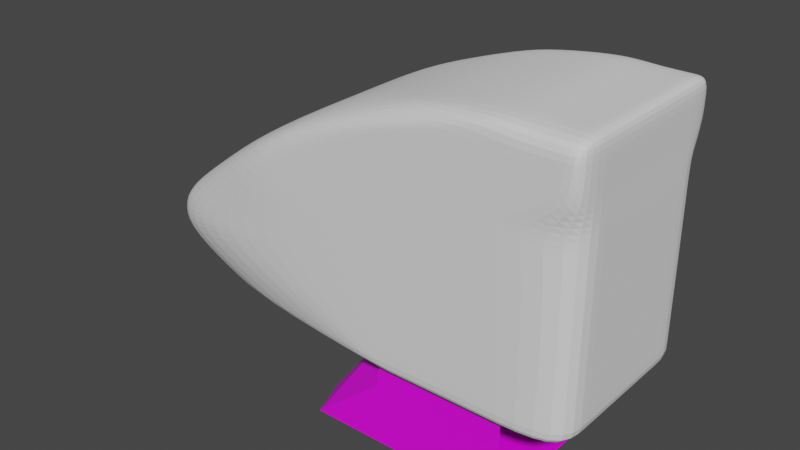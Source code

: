 # Source: ICE4.blend  (saved by Blender 2.81.16; exported with 4.5.12 LTS)
import bpy
from mathutils import Matrix  # noqa: F401  (used for matrix-valued properties, if any)

bpy.ops.wm.read_factory_settings(use_empty=True)
scene = bpy.context.scene
scene.name = 'Scene'

# ---- collections
col_collection = bpy.data.collections.new('Collection'); scene.collection.children.link(col_collection)

# ---- images (referenced by path relative to the original .blend; pixels are not part of the script)
import os
ASSET_DIR = os.environ.get("B2B_ASSET_DIR", "")  # directory of the original .blend (textures are referenced by path, not embedded)
HERE = os.path.dirname(os.path.abspath(__file__))  # packed textures are extracted next to this script under _unpacked/

def load_image(name, relpath, width, height, colorspace="sRGB"):
    """Load a texture the original file referenced (path relative to the .blend, or extracted next to this script)."""
    p = next((c for c in (os.path.join(HERE, relpath), os.path.join(ASSET_DIR, relpath)) if relpath and os.path.exists(c)), "")
    if p:
        img = bpy.data.images.load(p, check_existing=True)
        img.name = name
    else:  # same state as the original file: an image datablock whose file is absent (Cycles renders it pink)
        img = bpy.data.images.new(name, width, height)
        img.source = "FILE"
        img.filepath = "//" + (relpath or name)
    img.colorspace_settings.name = colorspace
    return img
img_driverstand_png = load_image('DriverStand.png', 'DriverStand.png', 1024, 1024, 'sRGB')

# ---- materials (node trees are filled in below, after node groups)
mat_material_001 = bpy.data.materials.new('Material.001')
mat_material_001.use_transparent_shadow = False

# ---- material node trees
mat_material_001.use_nodes = True; mat_material_001.node_tree.nodes.clear()
_N = mat_material_001.node_tree.nodes; _L = mat_material_001.node_tree.links
n0 = _N.new('ShaderNodeOutputMaterial'); n0.name = 'Material Output'; n0.location = (300, 300)
n1 = _N.new('ShaderNodeBsdfPrincipled'); n1.name = 'Principled BSDF'; n1.location = (10, 300)
n1.distribution = 'GGX'
n1.subsurface_method = 'BURLEY'
n1.inputs[3].default_value = 1.45
n1.inputs[27].default_value = (0.0, 0.0, 0.0, 1.0)
n1.inputs[28].default_value = 1.0
n2 = _N.new('ShaderNodeTexImage'); n2.name = 'Image Texture'; n2.location = (-280, 280)
n2.image = img_driverstand_png
_L.new(n1.outputs[0], n0.inputs[0])
_L.new(n2.outputs[0], n1.inputs[0])
n0.is_active_output = True

# ---- world
world_world = bpy.data.worlds.new('World'); scene.world = world_world
world_world.use_nodes = True; world_world.node_tree.nodes.clear()
_N = world_world.node_tree.nodes; _L = world_world.node_tree.links
n0 = _N.new('ShaderNodeOutputWorld'); n0.name = 'World Output'; n0.location = (300, 300)
n1 = _N.new('ShaderNodeBackground'); n1.name = 'Background'; n1.location = (10, 300)
n1.inputs[0].default_value = (0.05088, 0.05088, 0.05088, 1.0)
_L.new(n1.outputs[0], n0.inputs[0])
n0.is_active_output = True
world_world.color = (0.05088, 0.05088, 0.05088)
world_world.use_sun_shadow = False
world_world.sun_shadow_jitter_overblur = 0.0

# ---- meshes
me_cube_001 = bpy.data.meshes.new('Cube.001')
me_cube_001.from_pydata([(-2.113, -1.234, -1.0), (-0.3094, -0.8296, 1.0), (-2.113, 1.234, -1.0), (-0.3094, 0.8296, 1.0), (1.0, -1.234, -1.0), (1.0, -1.234, 1.0), (1.0, 1.234, -1.0), (1.0, 1.234, 1.0), (-1.0, -1.234, -0.05735), (-1.0, 1.234, -0.05735), (1.0, 1.234, -0.05735), (1.0, -1.234, -0.05735), (-2.351, 0.6172, -1.0), (-2.481, -5.96e-08, -1.0), (-2.351, -0.6172, -1.0), (-0.3094, -0.6172, 1.0), (-0.3094, 5.96e-08, 1.0), (-0.3094, 0.6172, 1.0), (1.0, -0.6172, -1.0), (1.0, 5.96e-08, -1.0), (1.0, 0.6172, -1.0), (1.0, 0.6172, 1.0), (1.0, -5.96e-08, 1.0), (1.0, -0.6172, 1.0), (-1.597, -0.6172, -0.05735), (-1.727, 5.96e-08, -0.05735), (-1.597, 0.6172, -0.05735), (-0.3668, -1.234, 0.8782), (-0.3668, 1.234, 0.8782), (1.0, 1.234, 0.8782), (1.0, -1.234, 0.8782), (-1.0, 1.234, 0.1753), (1.0, 1.234, 0.1753), (1.0, -1.234, 0.1753), (-1.0, -1.234, 0.1753), (-0.4342, -1.234, -0.05735), (-0.581, 1.234, -0.05735), (-0.4342, -1.234, 0.02556), (-0.581, 1.234, 0.02556), (-0.6042, 1.014, 0.8782), (-1.237, 1.014, 0.1753), (-0.6042, -1.014, 0.8782), (-0.7346, 5.96e-08, 0.8782), (-1.237, -0.7515, 0.1753)], [(31, 38), (37, 34)], [(39, 17, 3, 28), (28, 3, 7, 29), (4, 11, 35, 8, 0), (30, 5, 1, 27), (14, 18, 4, 0), (23, 15, 1, 5), (2, 9, 36, 10, 6), (12, 26, 9, 2), (0, 8, 24, 14), (14, 24, 25, 13), (13, 25, 26, 12), (7, 3, 17, 21), (21, 17, 16, 22), (22, 16, 15, 23), (2, 6, 20, 12), (12, 20, 19, 13), (13, 19, 18, 14), (27, 1, 15, 41), (41, 15, 16, 42), (42, 16, 17, 39), (34, 27, 41, 43), (33, 30, 27, 34), (31, 28, 29, 32), (40, 39, 28, 31), (26, 40, 31, 9), (9, 31, 32, 10, 36), (11, 33, 34, 8, 35), (8, 34, 43, 24), (35, 36, 38, 37)])
_uv = me_cube_001.uv_layers.new(name='UVMap')
_uv.uv.foreach_set('vector', [0.1404, 0.147, 0.1516, 0.2348, 0.1257, 0.2052, 0.08069, 0.1412, 0.08764, 0.4582, 0.08824, 0.3879, 0.4207, 0.4552, 0.4197, 0.4754, 0.3334, 0.4392, 0.1458, 0.4392, 0.1458, 0.1538, 0.1458, 0.04127, 0.3334, 0.04127, 0.4197, 0.02457, 0.4207, 0.04479, 0.08824, 0.1121, 0.08764, 0.04181, 0.6486, 0.05142, 0.6486, 0.4546, 0.5373, 0.4546, 0.5373, 0.0942, 0.4207, 0.1474, 0.08824, 0.1474, 0.08824, 0.1121, 0.4207, 0.04479, 0.375, 0.25, 0.5, 0.25, 0.5, 0.375, 0.5, 0.5, 0.375, 0.5, 0.375, 0.1875, 0.5, 0.1875, 0.5, 0.25, 0.375, 0.25, 0.375, 0.0, 0.5, 0.0, 0.5, 0.0625, 0.375, 0.0625, 0.375, 0.0625, 0.5, 0.0625, 0.5, 0.125, 0.375, 0.125, 0.375, 0.125, 0.5, 0.125, 0.5, 0.1875, 0.375, 0.1875, 0.4207, 0.4552, 0.08824, 0.3879, 0.08824, 0.3526, 0.4207, 0.3526, 0.4207, 0.3526, 0.08824, 0.3526, 0.08824, 0.25, 0.4207, 0.25, 0.4207, 0.25, 0.08824, 0.25, 0.08824, 0.1474, 0.4207, 0.1474, 0.9822, 0.0942, 0.9822, 0.4546, 0.871, 0.4546, 0.871, 0.05142, 0.871, 0.05142, 0.871, 0.4546, 0.7598, 0.4546, 0.7598, 0.02794, 0.7598, 0.02794, 0.7598, 0.4546, 0.6486, 0.4546, 0.6486, 0.05142, 0.384, 0.4905, 0.327, 0.437, 0.3013, 0.4072, 0.3866, 0.4306, 0.3866, 0.4306, 0.3013, 0.4072, 0.2264, 0.321, 0.2805, 0.274, 0.2805, 0.274, 0.2264, 0.321, 0.1516, 0.2348, 0.1404, 0.147, 0.4058, 0.4247, 0.4081, 0.2902, 0.4701, 0.2913, 0.4678, 0.4258, 0.02316, 0.4182, 0.02544, 0.2838, 0.4081, 0.2902, 0.4058, 0.4247, 0.03529, 0.3174, 0.03753, 0.159, 0.488, 0.1654, 0.4858, 0.3237, 0.153, 0.0176, 0.1404, 0.147, 0.08069, 0.1412, 0.09329, 0.01179, 0.157, 0.1526, 0.05612, 0.1368, 0.01255, 0.07953, 0.05368, 0.04824, 0.03455, 0.3698, 0.03529, 0.3174, 0.4858, 0.3237, 0.485, 0.3761, 0.1289, 0.3711, 0.02241, 0.4628, 0.02316, 0.4182, 0.4058, 0.4247, 0.4051, 0.4692, 0.2968, 0.4674, 0.4889, 0.4208, 0.4644, 0.4663, 0.4011, 0.4321, 0.3699, 0.3348, 0.008924, 0.6454, 0.4821, 0.6467, 0.482, 0.6626, 0.00888, 0.6613])
me_cube_001.materials.append(mat_material_001)
me_cube_001.use_remesh_fix_poles = True
me_cube_001.use_remesh_preserve_attributes = False
me_cube_001.use_mirror_vertex_groups = False
me_cube_001.update()
me_cube = bpy.data.meshes.new('Cube')
me_cube.from_pydata([(-3.55, -1.141, 0.3534), (-0.4022, -1.284, 4.204), (2.0, -1.457, 0.3534), (2.0, -1.457, 4.338), (-3.825, 0.0, 0.3534), (-3.825, -0.7401, 0.3534), (-4.845, -1.141, 1.592), (-3.185, -1.299, 2.913), (-2.115, -1.303, 3.565), (-0.8598, -1.302, 4.006), (-0.4022, -0.8574, 4.204), (-0.4022, 0.0, 4.204), (2.0, -0.8574, 0.3534), (2.0, 0.0, 0.3534), (2.0, 0.0, 4.338), (2.0, -0.8574, 4.338), (2.0, -1.457, 4.011), (1.998, -1.457, 3.534), (2.002, -1.457, 3.226), (2.0, -1.457, 2.426), (-0.7494, -1.457, 0.3534), (-0.3494, -1.457, 0.3534), (0.05063, -1.457, 0.3534), (0.7169, -1.457, 0.3534), (1.786, -1.457, 4.338), (1.386, -1.457, 4.338), (1.005, -1.457, 4.351), (0.5859, -1.388, 4.338), (1.786, 0.0, 4.338), (1.786, -0.8574, 4.338), (1.386, 0.0, 4.338), (1.386, -0.8574, 4.338), (1.005, 0.0, 4.351), (1.005, -0.8574, 4.351), (0.5859, 0.0, 4.338), (0.5859, -0.8574, 4.338), (-0.7494, 0.0, 0.3534), (-0.7494, -0.8574, 0.3534), (-0.3494, 0.0, 0.3534), (-0.3494, -0.8574, 0.3534), (0.05063, 0.0, 0.3534), (0.05063, -0.8574, 0.3534), (0.7169, 0.0, 0.3534), (0.7169, -0.8574, 0.3534), (0.7408, -1.457, 2.438), (-1.163, -1.457, 2.294), (-2.058, -1.457, 2.15), (-3.698, -1.427, 1.718), (0.5519, -1.457, 3.226), (-1.145, -1.457, 3.044), (-2.548, -1.457, 2.618), (-2.885, -1.457, 2.894), (1.776, -1.457, 3.534), (-1.131, -1.457, 3.34), (-1.38, -1.457, 3.584), (-1.793, -1.457, 3.543), (1.777, -1.457, 4.011), (1.064, -1.457, 4.004), (0.4386, -1.457, 4.123), (-0.3749, -1.457, 4.007), (2.0, 0.0, 2.426), (2.0, -0.8574, 2.426), (2.002, 0.0, 3.226), (2.002, -0.8574, 3.226), (1.998, 0.0, 3.534), (1.998, -0.8574, 3.534), (2.0, 0.0, 4.011), (2.0, -0.8574, 4.011), (-1.333, -0.4287, 3.929), (-2.007, -0.4287, 3.652), (-3.454, -0.4171, 2.812), (-5.12, -0.2763, 1.592), (2.0, -0.4287, 4.011), (1.998, -0.4287, 3.534), (2.002, -0.4287, 3.226), (2.0, -0.4287, 2.426), (0.7169, -0.4287, 0.3534), (0.05063, -0.4287, 0.3534), (-0.3494, -0.4287, 0.3534), (-0.7494, -0.4287, 0.3534), (-5.12, -0.7401, 1.592), (-5.12, 0.0, 1.592), (0.5859, -0.4287, 4.338), (1.005, -0.4287, 4.351), (-3.454, -0.8015, 2.812), (-3.454, 0.0, 2.812), (1.386, -0.4287, 4.338), (1.786, -0.4287, 4.338), (-2.007, -0.8107, 3.652), (-2.007, 0.0, 3.652), (2.0, -0.4287, 4.338), (2.0, -0.4287, 0.3534), (-1.333, -0.8574, 3.929), (-1.333, 0.0, 3.929), (-0.4022, -0.4287, 4.204), (-3.825, -0.2763, 0.3534), (2.0, -1.457, 2.09), (-5.005, -1.141, 1.257), (0.7281, -1.457, 2.021), (-1.1, -1.457, 1.99), (-1.889, -1.457, 1.902), (-3.761, -1.427, 1.558), (2.0, 0.0, 2.09), (2.0, -0.8574, 2.09), (2.0, -0.4287, 2.09), (-5.28, -0.2763, 1.257), (-5.28, -0.7401, 1.257), (-5.28, 0.0, 1.257), (2.0, -1.457, 1.751), (0.7729, -1.457, 1.714), (-0.924, -1.457, 1.695), (-1.756, -1.457, 1.645), (-3.698, -1.427, 1.338), (2.0, 0.0, 1.751), (2.0, -0.8574, 1.751), (2.0, -0.4287, 1.751), (-5.161, -0.2763, 0.918), (-5.161, -0.7401, 0.918), (-5.161, 0.0, 0.918), (-4.886, -1.141, 0.918), (2.0, -1.457, 0.5319), (0.6841, -1.457, 0.5319), (0.04687, -1.457, 0.5424), (-0.964, -1.457, 0.5319), (-1.364, -1.457, 0.5319), (2.0, 0.0, 0.5319), (2.0, -0.8574, 0.5319), (2.0, -0.4287, 0.5319), (-4.407, -0.2763, 0.5319), (-4.407, -0.7401, 0.5319), (-4.407, 0.0, 0.5319), (-4.132, -1.141, 0.5319), (-4.015, -1.22, 2.253), (2.001, -1.457, 2.826), (0.6464, -1.457, 2.832), (-1.154, -1.457, 2.669), (-2.303, -1.457, 2.384), (-3.292, -1.457, 2.306), (2.001, 0.0, 2.826), (2.001, -0.8574, 2.826), (2.001, -0.4287, 2.826), (-4.218, -0.3525, 2.253), (-4.218, -0.7987, 2.253), (-4.218, 0.0, 2.253)], [], [(67, 15, 3, 16), (59, 27, 1, 9), (43, 12, 2, 23), (35, 10, 1, 27), (15, 29, 24, 3), (29, 31, 25, 24), (31, 33, 26, 25), (33, 35, 27, 26), (38, 40, 77, 78), (90, 87, 29, 15), (40, 42, 76, 77), (87, 86, 31, 29), (42, 13, 91, 76), (86, 83, 33, 31), (102, 60, 75, 104), (83, 82, 35, 33), (32, 34, 82, 83), (82, 94, 10, 35), (5, 37, 20, 0), (37, 39, 21, 20), (39, 41, 22, 21), (41, 43, 23, 22), (28, 30, 86, 87), (95, 79, 37, 5), (138, 62, 74, 140), (79, 78, 39, 37), (62, 64, 73, 74), (78, 77, 41, 39), (64, 66, 72, 73), (77, 76, 43, 41), (4, 36, 79, 95), (76, 91, 12, 43), (101, 47, 6, 97), (137, 51, 7, 132), (51, 55, 8, 7), (55, 59, 9, 8), (96, 19, 44, 98), (98, 44, 45, 99), (99, 45, 46, 100), (100, 46, 47, 101), (133, 18, 48, 134), (134, 48, 49, 135), (135, 49, 50, 136), (136, 50, 51, 137), (18, 17, 52, 48), (48, 52, 53, 49), (49, 53, 54, 50), (50, 54, 55, 51), (17, 16, 56, 52), (52, 56, 57, 53), (53, 57, 58, 54), (54, 58, 59, 55), (16, 3, 24, 56), (56, 24, 25, 57), (57, 25, 26, 58), (58, 26, 27, 59), (103, 61, 19, 96), (139, 63, 18, 133), (63, 65, 17, 18), (65, 67, 16, 17), (34, 11, 94, 82), (104, 75, 61, 103), (66, 14, 90, 72), (140, 74, 63, 139), (106, 80, 71, 105), (74, 73, 65, 63), (142, 84, 70, 141), (73, 72, 67, 65), (36, 38, 78, 79), (72, 90, 15, 67), (97, 6, 80, 106), (105, 71, 81, 107), (14, 28, 87, 90), (132, 7, 84, 142), (141, 70, 85, 143), (84, 88, 69, 70), (7, 8, 88, 84), (70, 69, 89, 85), (88, 92, 68, 69), (8, 9, 92, 88), (69, 68, 93, 89), (92, 10, 94, 68), (9, 1, 10, 92), (68, 94, 11, 93), (30, 32, 83, 86), (116, 105, 107, 118), (119, 97, 106, 117), (117, 106, 105, 116), (115, 104, 103, 114), (114, 103, 96, 108), (111, 100, 101, 112), (110, 99, 100, 111), (109, 98, 99, 110), (108, 96, 98, 109), (112, 101, 97, 119), (113, 102, 104, 115), (125, 113, 115, 127), (124, 112, 119, 131), (120, 108, 109, 121), (121, 109, 110, 122), (122, 110, 111, 123), (123, 111, 112, 124), (126, 114, 108, 120), (127, 115, 114, 126), (129, 117, 116, 128), (131, 119, 117, 129), (128, 116, 118, 130), (95, 128, 130, 4), (0, 131, 129, 5), (5, 129, 128, 95), (91, 127, 126, 12), (12, 126, 120, 2), (21, 123, 124, 20), (22, 122, 123, 21), (23, 121, 122, 22), (2, 120, 121, 23), (20, 124, 131, 0), (13, 125, 127, 91), (71, 141, 143, 81), (6, 132, 142, 80), (80, 142, 141, 71), (75, 140, 139, 61), (61, 139, 133, 19), (46, 136, 137, 47), (45, 135, 136, 46), (44, 134, 135, 45), (19, 133, 134, 44), (47, 137, 132, 6), (60, 138, 140, 75)])
_uv = me_cube.uv_layers.new(name='UVMap')
_uv.uv.foreach_set('vector', [0.575, 0.7, 0.625, 0.7, 0.625, 0.75, 0.575, 0.75, 0.575, 0.95, 0.625, 0.95, 0.625, 0.9747, 0.575, 1.0, 0.325, 0.7, 0.375, 0.7, 0.375, 0.75, 0.325, 0.75, 0.825, 0.7, 0.8497, 0.7, 0.8497, 0.75, 0.825, 0.75, 0.625, 0.7, 0.675, 0.7, 0.675, 0.75, 0.625, 0.75, 0.675, 0.7, 0.725, 0.7, 0.725, 0.75, 0.675, 0.75, 0.725, 0.7, 0.775, 0.7, 0.775, 0.75, 0.725, 0.75, 0.775, 0.7, 0.825, 0.7, 0.825, 0.75, 0.775, 0.75, 0.225, 0.65, 0.275, 0.65, 0.275, 0.675, 0.225, 0.675, 0.625, 0.675, 0.675, 0.675, 0.675, 0.7, 0.625, 0.7, 0.275, 0.65, 0.325, 0.65, 0.325, 0.675, 0.275, 0.675, 0.675, 0.675, 0.725, 0.675, 0.725, 0.7, 0.675, 0.7, 0.325, 0.65, 0.375, 0.65, 0.375, 0.675, 0.325, 0.675, 0.725, 0.675, 0.775, 0.675, 0.775, 0.7, 0.725, 0.7, 0.4, 0.65, 0.425, 0.65, 0.425, 0.675, 0.4, 0.675, 0.775, 0.675, 0.825, 0.675, 0.825, 0.7, 0.775, 0.7, 0.775, 0.65, 0.825, 0.65, 0.825, 0.675, 0.775, 0.675, 0.825, 0.675, 0.8497, 0.675, 0.8497, 0.7, 0.825, 0.7, 0.125, 0.7, 0.175, 0.7, 0.175, 0.75, 0.125, 0.75, 0.175, 0.7, 0.225, 0.7, 0.225, 0.75, 0.175, 0.75, 0.225, 0.7, 0.275, 0.7, 0.275, 0.75, 0.225, 0.75, 0.275, 0.7, 0.325, 0.7, 0.325, 0.75, 0.275, 0.75, 0.675, 0.65, 0.725, 0.65, 0.725, 0.675, 0.675, 0.675, 0.125, 0.675, 0.175, 0.675, 0.175, 0.7, 0.125, 0.7, 0.45, 0.65, 0.475, 0.65, 0.475, 0.675, 0.45, 0.675, 0.175, 0.675, 0.225, 0.675, 0.225, 0.7, 0.175, 0.7, 0.475, 0.65, 0.525, 0.65, 0.525, 0.675, 0.475, 0.675, 0.225, 0.675, 0.275, 0.675, 0.275, 0.7, 0.225, 0.7, 0.525, 0.65, 0.575, 0.65, 0.575, 0.675, 0.525, 0.675, 0.275, 0.675, 0.325, 0.675, 0.325, 0.7, 0.275, 0.7, 0.125, 0.65, 0.175, 0.65, 0.175, 0.675, 0.125, 0.675, 0.325, 0.675, 0.375, 0.675, 0.375, 0.7, 0.325, 0.7, 0.4, 0.95, 0.425, 0.95, 0.425, 1.0, 0.4, 1.0, 0.45, 0.95, 0.475, 0.95, 0.475, 1.0, 0.45, 1.0, 0.475, 0.95, 0.525, 0.95, 0.525, 1.0, 0.475, 1.0, 0.525, 0.95, 0.575, 0.95, 0.575, 1.0, 0.525, 1.0, 0.4, 0.75, 0.425, 0.75, 0.425, 0.8, 0.4, 0.8, 0.4, 0.8, 0.425, 0.8, 0.425, 0.85, 0.4, 0.85, 0.4, 0.85, 0.425, 0.85, 0.425, 0.9, 0.4, 0.9, 0.4, 0.9, 0.425, 0.9, 0.425, 0.95, 0.4, 0.95, 0.45, 0.75, 0.475, 0.75, 0.475, 0.8, 0.45, 0.8, 0.45, 0.8, 0.475, 0.8, 0.475, 0.85, 0.45, 0.85, 0.45, 0.85, 0.475, 0.85, 0.475, 0.9, 0.45, 0.9, 0.45, 0.9, 0.475, 0.9, 0.475, 0.95, 0.45, 0.95, 0.475, 0.75, 0.525, 0.75, 0.525, 0.8, 0.475, 0.8, 0.475, 0.8, 0.525, 0.8, 0.525, 0.85, 0.475, 0.85, 0.475, 0.85, 0.525, 0.85, 0.525, 0.9, 0.475, 0.9, 0.475, 0.9, 0.525, 0.9, 0.525, 0.95, 0.475, 0.95, 0.525, 0.75, 0.575, 0.75, 0.575, 0.8, 0.525, 0.8, 0.525, 0.8, 0.575, 0.8, 0.575, 0.85, 0.525, 0.85, 0.525, 0.85, 0.575, 0.85, 0.575, 0.9, 0.525, 0.9, 0.525, 0.9, 0.575, 0.9, 0.575, 0.95, 0.525, 0.95, 0.575, 0.75, 0.625, 0.75, 0.625, 0.8, 0.575, 0.8, 0.575, 0.8, 0.625, 0.8, 0.625, 0.85, 0.575, 0.85, 0.575, 0.85, 0.625, 0.85, 0.625, 0.9, 0.575, 0.9, 0.575, 0.9, 0.625, 0.9, 0.625, 0.95, 0.575, 0.95, 0.4, 0.7, 0.425, 0.7, 0.425, 0.75, 0.4, 0.75, 0.45, 0.7, 0.475, 0.7, 0.475, 0.75, 0.45, 0.75, 0.475, 0.7, 0.525, 0.7, 0.525, 0.75, 0.475, 0.75, 0.525, 0.7, 0.575, 0.7, 0.575, 0.75, 0.525, 0.75, 0.825, 0.65, 0.8497, 0.65, 0.8497, 0.675, 0.825, 0.675, 0.4, 0.675, 0.425, 0.675, 0.425, 0.7, 0.4, 0.7, 0.575, 0.65, 0.625, 0.65, 0.625, 0.675, 0.575, 0.675, 0.45, 0.675, 0.475, 0.675, 0.475, 0.7, 0.45, 0.7, 0.4, 0.05, 0.425, 0.05, 0.425, 0.075, 0.4, 0.075, 0.475, 0.675, 0.525, 0.675, 0.525, 0.7, 0.475, 0.7, 0.45, 0.05, 0.4712, 0.05272, 0.4712, 0.075, 0.45, 0.075, 0.525, 0.675, 0.575, 0.675, 0.575, 0.7, 0.525, 0.7, 0.175, 0.65, 0.225, 0.65, 0.225, 0.675, 0.175, 0.675, 0.575, 0.675, 0.625, 0.675, 0.625, 0.7, 0.575, 0.7, 0.4, 0.0, 0.425, 0.0, 0.425, 0.05, 0.4, 0.05, 0.4, 0.075, 0.425, 0.075, 0.425, 0.1, 0.4, 0.1, 0.625, 0.65, 0.675, 0.65, 0.675, 0.675, 0.625, 0.675, 0.45, 0.0, 0.475, 0.0, 0.4712, 0.05272, 0.45, 0.05, 0.45, 0.075, 0.4712, 0.075, 0.4712, 0.1, 0.45, 0.1, 0.4712, 0.05272, 0.5369, 0.05272, 0.5369, 0.075, 0.4712, 0.075, 0.475, 0.0, 0.525, 0.0, 0.5369, 0.05272, 0.4712, 0.05272, 0.4712, 0.075, 0.5369, 0.075, 0.5369, 0.1, 0.4712, 0.1, 0.5369, 0.05272, 0.575, 0.05, 0.575, 0.075, 0.5369, 0.075, 0.525, 0.0, 0.575, 0.0, 0.575, 0.05, 0.5369, 0.05272, 0.5369, 0.075, 0.575, 0.075, 0.575, 0.1, 0.5369, 0.1, 0.575, 0.05, 0.6457, 0.05, 0.6457, 0.075, 0.575, 0.075, 0.575, 0.0, 0.6457, 2.794e-09, 0.6457, 0.05, 0.575, 0.05, 0.575, 0.075, 0.6457, 0.075, 0.6457, 0.1, 0.575, 0.1, 0.725, 0.65, 0.775, 0.65, 0.775, 0.675, 0.725, 0.675, 0.3875, 0.075, 0.4, 0.075, 0.4, 0.1, 0.3875, 0.1, 0.3875, 0.0, 0.4, 0.0, 0.4, 0.05, 0.3875, 0.05, 0.3875, 0.05, 0.4, 0.05, 0.4, 0.075, 0.3875, 0.075, 0.3875, 0.675, 0.4, 0.675, 0.4, 0.7, 0.3875, 0.7, 0.3875, 0.7, 0.4, 0.7, 0.4, 0.75, 0.3875, 0.75, 0.3875, 0.9, 0.4, 0.9, 0.4, 0.95, 0.3875, 0.95, 0.3875, 0.85, 0.4, 0.85, 0.4, 0.9, 0.3875, 0.9, 0.3875, 0.8, 0.4, 0.8, 0.4, 0.85, 0.3875, 0.85, 0.3875, 0.75, 0.4, 0.75, 0.4, 0.8, 0.3875, 0.8, 0.3875, 0.95, 0.4, 0.95, 0.4, 1.0, 0.3875, 1.0, 0.3875, 0.65, 0.4, 0.65, 0.4, 0.675, 0.3875, 0.675, 0.3813, 0.65, 0.3875, 0.65, 0.3875, 0.675, 0.3813, 0.675, 0.3812, 0.95, 0.3875, 0.95, 0.3875, 1.0, 0.3813, 1.0, 0.3812, 0.75, 0.3875, 0.75, 0.3875, 0.8, 0.3812, 0.8, 0.3812, 0.8, 0.3875, 0.8, 0.3875, 0.85, 0.3812, 0.85, 0.3812, 0.85, 0.3875, 0.85, 0.3875, 0.9, 0.3812, 0.9, 0.3812, 0.9, 0.3875, 0.9, 0.3875, 0.95, 0.3812, 0.95, 0.3813, 0.7, 0.3875, 0.7, 0.3875, 0.75, 0.3812, 0.75, 0.3813, 0.675, 0.3875, 0.675, 0.3875, 0.7, 0.3813, 0.7, 0.3812, 0.05, 0.3875, 0.05, 0.3875, 0.075, 0.3812, 0.075, 0.3813, 0.0, 0.3875, 0.0, 0.3875, 0.05, 0.3812, 0.05, 0.3812, 0.075, 0.3875, 0.075, 0.3875, 0.1, 0.3812, 0.1, 0.375, 0.075, 0.3812, 0.075, 0.3812, 0.1, 0.375, 0.1, 0.375, 0.0, 0.3813, 0.0, 0.3812, 0.05, 0.375, 0.05, 0.375, 0.05, 0.3812, 0.05, 0.3812, 0.075, 0.375, 0.075, 0.375, 0.675, 0.3813, 0.675, 0.3813, 0.7, 0.375, 0.7, 0.375, 0.7, 0.3813, 0.7, 0.3812, 0.75, 0.375, 0.75, 0.375, 0.9, 0.3812, 0.9, 0.3812, 0.95, 0.375, 0.95, 0.375, 0.85, 0.3812, 0.85, 0.3812, 0.9, 0.375, 0.9, 0.375, 0.8, 0.3812, 0.8, 0.3812, 0.85, 0.375, 0.85, 0.375, 0.75, 0.3812, 0.75, 0.3812, 0.8, 0.375, 0.8, 0.375, 0.95, 0.3812, 0.95, 0.3813, 1.0, 0.375, 1.0, 0.375, 0.65, 0.3813, 0.65, 0.3813, 0.675, 0.375, 0.675, 0.425, 0.075, 0.45, 0.075, 0.45, 0.1, 0.425, 0.1, 0.425, 0.0, 0.45, 0.0, 0.45, 0.05, 0.425, 0.05, 0.425, 0.05, 0.45, 0.05, 0.45, 0.075, 0.425, 0.075, 0.425, 0.675, 0.45, 0.675, 0.45, 0.7, 0.425, 0.7, 0.425, 0.7, 0.45, 0.7, 0.45, 0.75, 0.425, 0.75, 0.425, 0.9, 0.45, 0.9, 0.45, 0.95, 0.425, 0.95, 0.425, 0.85, 0.45, 0.85, 0.45, 0.9, 0.425, 0.9, 0.425, 0.8, 0.45, 0.8, 0.45, 0.85, 0.425, 0.85, 0.425, 0.75, 0.45, 0.75, 0.45, 0.8, 0.425, 0.8, 0.425, 0.95, 0.45, 0.95, 0.45, 1.0, 0.425, 1.0, 0.425, 0.65, 0.45, 0.65, 0.45, 0.675, 0.425, 0.675])
me_cube.use_remesh_fix_poles = True
me_cube.use_remesh_preserve_attributes = False
me_cube.use_mirror_vertex_groups = False
me_cube.update()

# ---- objects
ob_cube = bpy.data.objects.new('Cube', me_cube_001)
ob_cube_001 = bpy.data.objects.new('Cube.001', me_cube)
ob_empty = bpy.data.objects.new('Empty', None)

# ---- transforms, parenting, visibility, modifiers, constraints
ob_cube.location = (0.0, 0.0, 0.0)
ob_cube.lineart.crease_threshold = 0.0
ob_cube_001.location = (0.0, 0.0, 0.0)
ob_cube_001.lineart.crease_threshold = 0.0
_m = ob_cube_001.modifiers.new('Mirror', 'MIRROR')
_m.use_axis = (False, True, False)
_m.use_clip = True
_m = ob_cube_001.modifiers.new('Subdivision', 'SUBSURF')
_m.uv_smooth = 'PRESERVE_CORNERS'
_m.levels = 2
_m.show_only_control_edges = False
ob_empty.location = (-2.563, -1.259e-07, 0.9561)
ob_empty.rotation_euler = (1.571, -0.0, 3.142)
ob_empty.empty_display_type = 'IMAGE'
ob_empty.empty_display_size = 9.218
ob_empty.empty_image_offset = (-0.6757, -0.2712)
ob_empty.lineart.crease_threshold = 0.0

# ---- collection membership
col_collection.objects.link(ob_cube)
col_collection.objects.link(ob_cube_001)
col_collection.objects.link(ob_empty)

# ---- scene / render settings (as saved in the file)
scene.frame_start = 1; scene.frame_end = 250; scene.frame_set(1)
scene.render.engine = 'BLENDER_EEVEE_NEXT'
scene.cycles.use_denoising = False
scene.cycles.samples = 128
scene.cycles.sampling_pattern = 'TABULATED_SOBOL'
scene.cycles.use_adaptive_sampling = False
scene.cycles.use_light_tree = False
scene.view_settings.view_transform = 'Filmic'
bpy.context.view_layer.update()

# ---- added for rendering (the .blend has no active camera and no usable light): camera, sun
cam_auto = bpy.data.cameras.new('AutoCamera')
cam_auto.lens = 50.0
cam_auto.sensor_width = 36.0
cam_auto.clip_end = 1000.0
ob_auto_camera = bpy.data.objects.new('AutoCamera', cam_auto)
scene.collection.objects.link(ob_auto_camera)
ob_auto_camera.location = (7.14606, -10.5418, 8.70329)
ob_auto_camera.rotation_euler = (1.09748, -7.21219e-08, 0.694738)
scene.camera = ob_auto_camera
light_auto_sun = bpy.data.lights.new('AutoSun', 'SUN')
light_auto_sun.energy = 3.0
light_auto_sun.angle = 0.0523599
ob_auto_sun = bpy.data.objects.new('AutoSun', light_auto_sun)
scene.collection.objects.link(ob_auto_sun)
ob_auto_sun.rotation_euler = (0.872665, 0.174533, 0.523599)
bpy.context.view_layer.update()
